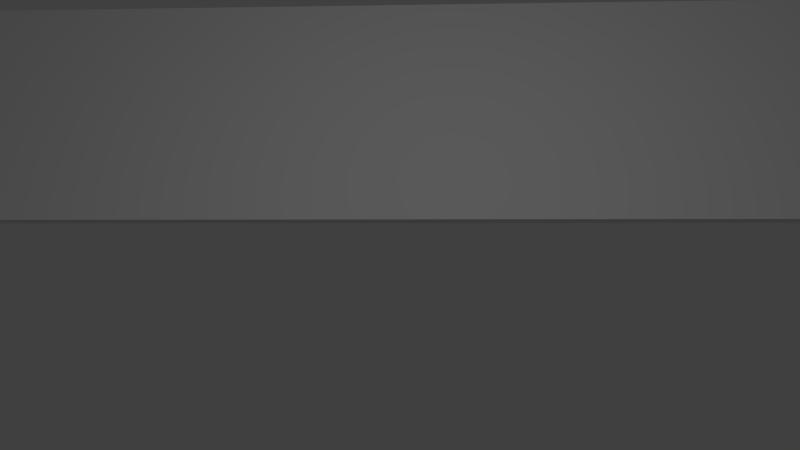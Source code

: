 # Source: gang.blend  (saved by Blender 2.76.0; exported with 4.5.12 LTS)
import bpy
from mathutils import Matrix  # noqa: F401  (used for matrix-valued properties, if any)

bpy.ops.wm.read_factory_settings(use_empty=True)
scene = bpy.context.scene
scene.name = 'Scene'

# ---- collections
col_collection_1 = bpy.data.collections.new('Collection 1'); scene.collection.children.link(col_collection_1)

# ---- materials (node trees are filled in below, after node groups)
mat_material = bpy.data.materials.new('Material')
mat_material.alpha_threshold = 0.0
mat_material.use_transparent_shadow = False
mat_material.roughness = 0.5
mat_material.specular_intensity = 0.0

# ---- material node trees

# ---- world
world_world = bpy.data.worlds.new('World'); scene.world = world_world
world_world.color = (0.05088, 0.05088, 0.05088)
world_world.use_sun_shadow = False
world_world.sun_shadow_jitter_overblur = 0.0
world_world.cycles.sampling_method = 'MANUAL'
world_world.cycles.sample_map_resolution = 256

# ---- cameras
cam_camera = bpy.data.cameras.new('Camera')
cam_camera.clip_end = 100.0
cam_camera.lens = 35.0
cam_camera.sensor_width = 32.0
cam_camera.sensor_height = 18.0
cam_camera.ortho_scale = 7.314
cam_camera.dof.focus_distance = 0.0
cam_camera.dof.aperture_fstop = 128.0

# ---- lights
light_lamp = bpy.data.lights.new('Lamp', 'POINT')
light_lamp.transmission_factor = 0.0
light_lamp.cutoff_distance = 30.0
light_lamp.energy = 100.0
light_lamp.shadow_buffer_clip_start = 1.001
light_lamp.shadow_soft_size = 0.1
light_lamp.shadow_maximum_resolution = 0.006
light_lamp.use_absolute_resolution = True
light_lamp.cycles.use_multiple_importance_sampling = False

# ---- meshes
me_cube_002 = bpy.data.meshes.new('Cube.002')
me_cube_002.from_pydata([(-1.0, -1.0, -1.0), (-1.0, -1.0, 1.0), (-1.0, 1.0, -1.0), (-1.0, 1.0, 1.0), (1.0, -1.0, -1.0), (1.0, -1.0, 1.0), (1.0, 1.0, -1.0), (1.0, 1.0, 1.0)], [], [(1, 3, 2, 0), (3, 7, 6, 2), (7, 5, 4, 6), (5, 1, 0, 4), (0, 2, 6, 4), (5, 7, 3, 1)])
_uv = me_cube_002.uv_layers.new(name='UVMap')
_uv.uv.foreach_set('vector', [0.8334, 0.879, 0.8334, 0.1561, 0.8468, 0.3926, 0.8468, 0.6425, 0.8334, 0.1561, 0.1105, 0.1561, 0.347, 0.1427, 0.5969, 0.1427, 0.1105, 0.1561, 0.1105, 0.879, 0.09714, 0.6425, 0.09714, 0.3926, 0.1105, 0.879, 0.8334, 0.879, 0.5969, 0.8924, 0.347, 0.8924, 0.01812, 0.9839, 0.01812, 0.0238, 0.9507, 0.0238, 0.9507, 0.9839, 0.1105, 0.879, 0.1105, 0.1561, 0.8334, 0.1561, 0.8334, 0.879])
me_cube_002.materials.append(mat_material)
me_cube_002.use_remesh_preserve_volume = False
me_cube_002.use_remesh_preserve_attributes = False
me_cube_002.use_mirror_vertex_groups = False
me_cube_002.update()

# ---- objects
ob_cube = bpy.data.objects.new('Cube', me_cube_002)
ob_lamp = bpy.data.objects.new('Lamp', light_lamp)
ob_camera = bpy.data.objects.new('Camera', cam_camera)

# ---- transforms, parenting, visibility, modifiers, constraints
ob_cube.location = (0.0, 0.0, 0.0)
ob_cube.scale = (6.5, 1.5, 0.0375)
ob_cube.lineart.crease_threshold = 0.0
ob_lamp.location = (-2.111, 1.005, 5.904)
ob_lamp.rotation_euler = (0.6503, 0.05522, 1.866)
ob_lamp.lock_rotations_4d = False
ob_lamp.empty_display_type = 'ARROWS'
ob_lamp.color = (0.0, 0.0, 0.0, 0.0)
ob_lamp.lineart.crease_threshold = 0.0
ob_camera.location = (-2.037, 6.054, 7.921)
ob_camera.rotation_euler = (0.518, 0.04657, -3.116)
ob_camera.lock_rotations_4d = False
ob_camera.empty_display_type = 'ARROWS'
ob_camera.color = (0.0, 0.0, 0.0, 0.0)
ob_camera.display_type = 'WIRE'
ob_camera.lineart.crease_threshold = 0.0

# ---- collection membership
col_collection_1.objects.link(ob_cube)
col_collection_1.objects.link(ob_lamp)
col_collection_1.objects.link(ob_camera)

# ---- scene / render settings (as saved in the file)
scene.camera = ob_camera
scene.frame_start = 1; scene.frame_end = 250; scene.frame_set(1)
scene.render.engine = 'BLENDER_EEVEE_NEXT'
scene.render.resolution_percentage = 50
scene.render.dither_intensity = 0.0
scene.cycles.use_denoising = False
scene.cycles.samples = 10
scene.cycles.sampling_pattern = 'TABULATED_SOBOL'
scene.cycles.light_sampling_threshold = 0.0
scene.cycles.use_adaptive_sampling = False
scene.cycles.use_light_tree = False
scene.cycles.blur_glossy = 0.0
scene.cycles.pixel_filter_type = 'GAUSSIAN'
scene.cycles.sample_clamp_indirect = 0.0
scene.view_settings.view_transform = 'Standard'
bpy.context.view_layer.update()
